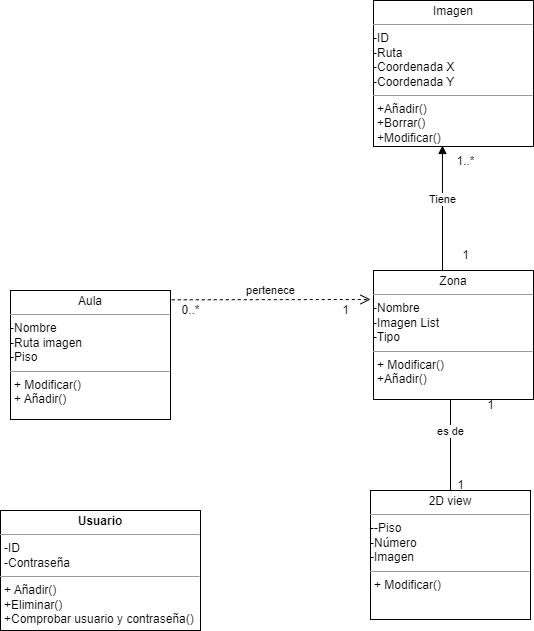

The diagram above was exported from draw.io. Its source (the exported page's mxGraphModel, read from the mxfile embedded in the PNG):
<mxGraphModel dx="2234" dy="1164" grid="1" gridSize="10" guides="1" tooltips="1" connect="1" arrows="1" fold="1" page="0" pageScale="1" pageWidth="1169" pageHeight="827" math="0" shadow="0">
  <root>
    <mxCell id="0" />
    <mxCell id="1" parent="0" />
    <mxCell id="9GszL86KmivHYZs9v99l-30" value="Tiene" style="html=1;verticalAlign=bottom;endArrow=block;rounded=0;entryX=0.431;entryY=0.967;entryDx=0;entryDy=0;entryPerimeter=0;exitX=0.45;exitY=0;exitDx=0;exitDy=0;exitPerimeter=0;" parent="1" edge="1">
      <mxGeometry width="80" relative="1" as="geometry">
        <mxPoint x="-8" y="240" as="sourcePoint" />
        <mxPoint x="-8.040000000000191" y="115.01000000000005" as="targetPoint" />
      </mxGeometry>
    </mxCell>
    <mxCell id="9GszL86KmivHYZs9v99l-31" value="pertenece" style="html=1;verticalAlign=bottom;endArrow=open;dashed=1;endSize=8;rounded=0;exitX=1.008;exitY=0.072;exitDx=0;exitDy=0;exitPerimeter=0;entryX=0;entryY=0.25;entryDx=0;entryDy=0;" parent="1" source="yFhFFV0fSGduOaBgcIbq-22" edge="1">
      <mxGeometry relative="1" as="geometry">
        <mxPoint x="-277.05999999999995" y="267" as="sourcePoint" />
        <mxPoint x="-80" y="269" as="targetPoint" />
      </mxGeometry>
    </mxCell>
    <mxCell id="xgX-RlF7ARgwGCl68wUC-12" value="es de" style="html=1;verticalAlign=bottom;endArrow=block;rounded=0;exitX=0.5;exitY=0;exitDx=0;exitDy=0;" parent="1" edge="1">
      <mxGeometry width="80" relative="1" as="geometry">
        <mxPoint y="465" as="sourcePoint" />
        <mxPoint y="356" as="targetPoint" />
      </mxGeometry>
    </mxCell>
    <mxCell id="slNShyWkeFBxKLDgiIrl-10" value="1" style="text;html=1;align=center;verticalAlign=middle;resizable=0;points=[];autosize=1;strokeColor=none;fillColor=none;" parent="1" vertex="1">
      <mxGeometry x="-120" y="265" width="30" height="30" as="geometry" />
    </mxCell>
    <mxCell id="slNShyWkeFBxKLDgiIrl-11" value="0..*" style="text;html=1;align=center;verticalAlign=middle;resizable=0;points=[];autosize=1;strokeColor=none;fillColor=none;" parent="1" vertex="1">
      <mxGeometry x="-280" y="265" width="40" height="30" as="geometry" />
    </mxCell>
    <mxCell id="9GszL86KmivHYZs9v99l-32" value="1" style="text;html=1;align=center;verticalAlign=middle;resizable=0;points=[];autosize=1;strokeColor=none;fillColor=none;" parent="1" vertex="1">
      <mxGeometry x="-5" y="440" width="30" height="30" as="geometry" />
    </mxCell>
    <mxCell id="9GszL86KmivHYZs9v99l-33" value="1" style="text;html=1;align=center;verticalAlign=middle;resizable=0;points=[];autosize=1;strokeColor=none;fillColor=none;" parent="1" vertex="1">
      <mxGeometry x="25" y="360" width="30" height="30" as="geometry" />
    </mxCell>
    <mxCell id="9GszL86KmivHYZs9v99l-34" value="1..*" style="text;html=1;align=center;verticalAlign=middle;resizable=0;points=[];autosize=1;strokeColor=none;fillColor=none;" parent="1" vertex="1">
      <mxGeometry x="-5" y="116" width="40" height="30" as="geometry" />
    </mxCell>
    <mxCell id="9GszL86KmivHYZs9v99l-35" value="1" style="text;html=1;align=center;verticalAlign=middle;resizable=0;points=[];autosize=1;strokeColor=none;fillColor=none;" parent="1" vertex="1">
      <mxGeometry y="210" width="30" height="30" as="geometry" />
    </mxCell>
    <mxCell id="yFhFFV0fSGduOaBgcIbq-22" value="&lt;p style=&quot;margin:0px;margin-top:4px;text-align:center;&quot;&gt;Aula&lt;br&gt;&lt;/p&gt;&lt;hr size=&quot;1&quot;&gt;&lt;p style=&quot;margin:0px;margin-left:4px;&quot;&gt;&lt;/p&gt;-Nombre&lt;br&gt;-Ruta imagen&lt;br&gt;-Piso&lt;br&gt;&lt;hr size=&quot;1&quot;&gt;&lt;p style=&quot;margin:0px;margin-left:4px;&quot;&gt;+ Modificar()&lt;/p&gt;&lt;p style=&quot;margin:0px;margin-left:4px;&quot;&gt;+ Añadir()&lt;/p&gt;" style="verticalAlign=top;align=left;overflow=fill;fontSize=12;fontFamily=Helvetica;html=1;strokeColor=default;" parent="1" vertex="1">
      <mxGeometry x="-440" y="260" width="160" height="129" as="geometry" />
    </mxCell>
    <mxCell id="yFhFFV0fSGduOaBgcIbq-24" value="&lt;p style=&quot;margin:0px;margin-top:4px;text-align:center;&quot;&gt;Zona&lt;br&gt;&lt;/p&gt;&lt;hr size=&quot;1&quot;&gt;&lt;p style=&quot;margin:0px;margin-left:4px;&quot;&gt;&lt;/p&gt;-Nombre&lt;br&gt;-Imagen List&lt;br&gt;-Tipo&lt;br&gt;&lt;hr size=&quot;1&quot;&gt;&lt;p style=&quot;margin:0px;margin-left:4px;&quot;&gt;+ Modificar()&lt;/p&gt;&lt;p style=&quot;margin:0px;margin-left:4px;&quot;&gt;+Añadir()&lt;/p&gt;" style="verticalAlign=top;align=left;overflow=fill;fontSize=12;fontFamily=Helvetica;html=1;strokeColor=default;" parent="1" vertex="1">
      <mxGeometry x="-77" y="240" width="160" height="129" as="geometry" />
    </mxCell>
    <mxCell id="yFhFFV0fSGduOaBgcIbq-25" value="&lt;p style=&quot;margin:0px;margin-top:4px;text-align:center;&quot;&gt;Imagen&lt;br&gt;&lt;/p&gt;&lt;hr size=&quot;1&quot;&gt;&lt;p style=&quot;margin:0px;margin-left:4px;&quot;&gt;&lt;/p&gt;-ID&lt;br&gt;-Ruta&lt;br&gt;-Coordenada X&lt;br&gt;-Coordenada Y&lt;br&gt;&lt;hr size=&quot;1&quot;&gt;&lt;p style=&quot;margin:0px;margin-left:4px;&quot;&gt;+Añadir()&lt;/p&gt;&lt;p style=&quot;margin:0px;margin-left:4px;&quot;&gt;+Borrar()&lt;/p&gt;&lt;p style=&quot;margin:0px;margin-left:4px;&quot;&gt;+Modificar()&lt;/p&gt;&lt;p style=&quot;margin:0px;margin-left:4px;&quot;&gt;+Mostrar()&lt;/p&gt;" style="verticalAlign=top;align=left;overflow=fill;fontSize=12;fontFamily=Helvetica;html=1;strokeColor=default;" parent="1" vertex="1">
      <mxGeometry x="-77" y="-30" width="160" height="146" as="geometry" />
    </mxCell>
    <mxCell id="yFhFFV0fSGduOaBgcIbq-27" value="&lt;p style=&quot;margin:0px;margin-top:4px;text-align:center;&quot;&gt;2D view&lt;br&gt;&lt;/p&gt;&lt;hr size=&quot;1&quot;&gt;&lt;p style=&quot;margin:0px;margin-left:4px;&quot;&gt;&lt;/p&gt;--Piso&lt;br&gt;-Número&lt;br&gt;-Imagen&lt;br&gt;&lt;hr size=&quot;1&quot;&gt;&lt;p style=&quot;margin:0px;margin-left:4px;&quot;&gt;+ Modificar()&lt;/p&gt;" style="verticalAlign=top;align=left;overflow=fill;fontSize=12;fontFamily=Helvetica;html=1;strokeColor=default;" parent="1" vertex="1">
      <mxGeometry x="-80" y="460" width="160" height="129" as="geometry" />
    </mxCell>
    <mxCell id="1Lmpah7yHBvQvIf9VWCX-1" value="&lt;p style=&quot;margin:0px;margin-top:4px;text-align:center;&quot;&gt;&lt;b&gt;Usuario&lt;/b&gt;&lt;/p&gt;&lt;hr size=&quot;1&quot;&gt;&lt;p style=&quot;margin:0px;margin-left:4px;&quot;&gt;-ID&lt;/p&gt;&lt;p style=&quot;margin:0px;margin-left:4px;&quot;&gt;-Contraseña&lt;/p&gt;&lt;hr size=&quot;1&quot;&gt;&lt;p style=&quot;margin:0px;margin-left:4px;&quot;&gt;+ Añadir()&lt;/p&gt;&lt;p style=&quot;margin:0px;margin-left:4px;&quot;&gt;+Eliminar()&lt;/p&gt;&lt;p style=&quot;border-color: var(--border-color); margin: 0px 0px 0px 4px;&quot;&gt;+Comprobar usuario y contraseña()&lt;/p&gt;&lt;p style=&quot;border-color: var(--border-color); margin: 0px 0px 0px 4px;&quot;&gt;&lt;br style=&quot;border-color: var(--border-color);&quot;&gt;&lt;/p&gt;" style="verticalAlign=top;align=left;overflow=fill;fontSize=12;fontFamily=Helvetica;html=1;strokeColor=default;" parent="1" vertex="1">
      <mxGeometry x="-450" y="480" width="200" height="120" as="geometry" />
    </mxCell>
  </root>
</mxGraphModel>